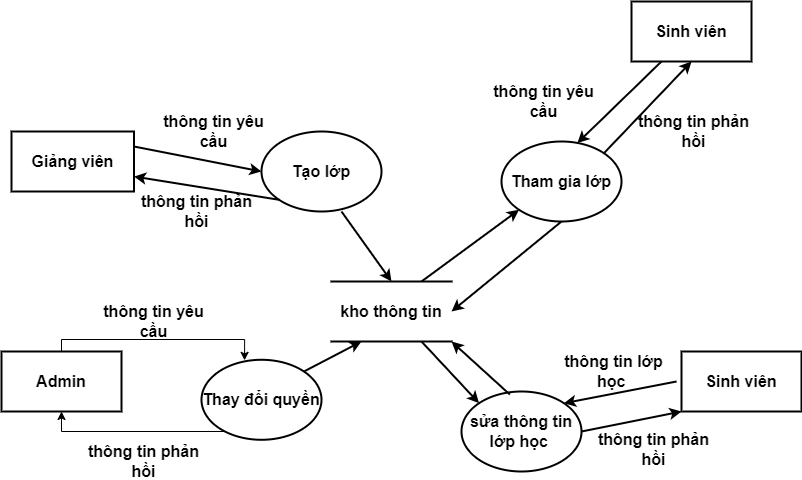

The diagram above was exported from draw.io. Its source (the exported page's mxGraphModel, read from the mxfile embedded in the PNG):
<mxGraphModel dx="1877" dy="483" grid="1" gridSize="10" guides="1" tooltips="1" connect="1" arrows="1" fold="1" page="1" pageScale="1" pageWidth="827" pageHeight="1169" math="0" shadow="0">
  <root>
    <mxCell id="0" />
    <mxCell id="1" parent="0" />
    <mxCell id="2" value="Sinh viên" style="rounded=0;whiteSpace=wrap;html=1;fontSize=16;fontStyle=1;strokeWidth=2;" parent="1" vertex="1">
      <mxGeometry x="610" y="170" width="120" height="60" as="geometry" />
    </mxCell>
    <mxCell id="3" value="Giảng viên" style="rounded=0;whiteSpace=wrap;html=1;fontSize=16;fontStyle=1;strokeWidth=2;" parent="1" vertex="1">
      <mxGeometry x="-10" y="300" width="122.5" height="60" as="geometry" />
    </mxCell>
    <mxCell id="4" value="kho thông tin" style="shape=partialRectangle;whiteSpace=wrap;html=1;left=0;right=0;fillColor=none;fontSize=16;fontStyle=1;strokeWidth=2;" parent="1" vertex="1">
      <mxGeometry x="310" y="450" width="120" height="60" as="geometry" />
    </mxCell>
    <mxCell id="5" value="thông tin yêu cầu" style="text;html=1;strokeColor=none;fillColor=none;align=center;verticalAlign=middle;whiteSpace=wrap;rounded=0;fontSize=16;fontStyle=1;strokeWidth=2;" parent="1" vertex="1">
      <mxGeometry x="130" y="290" width="125" height="20" as="geometry" />
    </mxCell>
    <mxCell id="6" value="&lt;span style=&quot;font-size: 16px;&quot;&gt;Tạo lớp&lt;/span&gt;" style="ellipse;whiteSpace=wrap;html=1;fontSize=16;fontStyle=1;strokeWidth=2;" parent="1" vertex="1">
      <mxGeometry x="240" y="300" width="120" height="80" as="geometry" />
    </mxCell>
    <mxCell id="7" value="&lt;span style=&quot;font-size: 16px;&quot;&gt;Tham gia lớp&lt;/span&gt;" style="ellipse;whiteSpace=wrap;html=1;fontSize=16;fontStyle=1;strokeWidth=2;" parent="1" vertex="1">
      <mxGeometry x="480" y="310" width="120" height="80" as="geometry" />
    </mxCell>
    <mxCell id="8" value="" style="endArrow=classic;html=1;entryX=0;entryY=0.5;entryDx=0;entryDy=0;exitX=1;exitY=0.25;exitDx=0;exitDy=0;fontSize=16;fontStyle=1;strokeWidth=2;" parent="1" source="3" target="6" edge="1">
      <mxGeometry width="50" height="50" relative="1" as="geometry">
        <mxPoint x="280" y="310" as="sourcePoint" />
        <mxPoint x="330" y="260" as="targetPoint" />
      </mxGeometry>
    </mxCell>
    <mxCell id="9" value="" style="endArrow=classic;html=1;entryX=1;entryY=0.75;entryDx=0;entryDy=0;exitX=0;exitY=1;exitDx=0;exitDy=0;fontSize=16;fontStyle=1;strokeWidth=2;" parent="1" source="6" target="3" edge="1">
      <mxGeometry width="50" height="50" relative="1" as="geometry">
        <mxPoint x="280" y="310" as="sourcePoint" />
        <mxPoint x="330" y="260" as="targetPoint" />
      </mxGeometry>
    </mxCell>
    <mxCell id="10" value="thông tin phản hồi" style="text;html=1;strokeColor=none;fillColor=none;align=center;verticalAlign=middle;whiteSpace=wrap;rounded=0;fontSize=16;fontStyle=1;strokeWidth=2;" parent="1" vertex="1">
      <mxGeometry x="112.5" y="370" width="125" height="20" as="geometry" />
    </mxCell>
    <mxCell id="11" value="" style="endArrow=classic;html=1;fontSize=16;fontStyle=1;strokeWidth=2;" parent="1" edge="1">
      <mxGeometry width="50" height="50" relative="1" as="geometry">
        <mxPoint x="320" y="380" as="sourcePoint" />
        <mxPoint x="370" y="450" as="targetPoint" />
      </mxGeometry>
    </mxCell>
    <mxCell id="12" value="" style="endArrow=classic;html=1;entryX=0;entryY=1;entryDx=0;entryDy=0;exitX=0.75;exitY=0;exitDx=0;exitDy=0;fontSize=16;fontStyle=1;strokeWidth=2;" parent="1" source="4" target="7" edge="1">
      <mxGeometry width="50" height="50" relative="1" as="geometry">
        <mxPoint x="280" y="310" as="sourcePoint" />
        <mxPoint x="330" y="260" as="targetPoint" />
      </mxGeometry>
    </mxCell>
    <mxCell id="13" value="" style="endArrow=classic;html=1;entryX=1;entryY=0.5;entryDx=0;entryDy=0;exitX=0.5;exitY=1;exitDx=0;exitDy=0;fontSize=16;fontStyle=1;strokeWidth=2;" parent="1" source="7" target="4" edge="1">
      <mxGeometry width="50" height="50" relative="1" as="geometry">
        <mxPoint x="280" y="310" as="sourcePoint" />
        <mxPoint x="330" y="260" as="targetPoint" />
      </mxGeometry>
    </mxCell>
    <mxCell id="14" value="thông tin yêu cầu" style="text;html=1;strokeColor=none;fillColor=none;align=center;verticalAlign=middle;whiteSpace=wrap;rounded=0;fontSize=16;fontStyle=1;strokeWidth=2;" parent="1" vertex="1">
      <mxGeometry x="460" y="260" width="125" height="20" as="geometry" />
    </mxCell>
    <mxCell id="15" value="thông tin phản hồi" style="text;html=1;strokeColor=none;fillColor=none;align=center;verticalAlign=middle;whiteSpace=wrap;rounded=0;fontSize=16;fontStyle=1;strokeWidth=2;" parent="1" vertex="1">
      <mxGeometry x="610" y="290" width="125" height="20" as="geometry" />
    </mxCell>
    <mxCell id="16" value="" style="endArrow=classic;html=1;entryX=0.632;entryY=0.02;entryDx=0;entryDy=0;entryPerimeter=0;exitX=0.25;exitY=1;exitDx=0;exitDy=0;fontSize=16;fontStyle=1;strokeWidth=2;" parent="1" source="2" target="7" edge="1">
      <mxGeometry width="50" height="50" relative="1" as="geometry">
        <mxPoint x="280" y="310" as="sourcePoint" />
        <mxPoint x="330" y="260" as="targetPoint" />
      </mxGeometry>
    </mxCell>
    <mxCell id="17" value="" style="endArrow=classic;html=1;entryX=0.5;entryY=1;entryDx=0;entryDy=0;exitX=1;exitY=0;exitDx=0;exitDy=0;fontSize=16;fontStyle=1;strokeWidth=2;" parent="1" source="7" target="2" edge="1">
      <mxGeometry width="50" height="50" relative="1" as="geometry">
        <mxPoint x="280" y="310" as="sourcePoint" />
        <mxPoint x="330" y="260" as="targetPoint" />
      </mxGeometry>
    </mxCell>
    <mxCell id="18" value="&lt;span style=&quot;font-size: 16px;&quot;&gt;sửa thông tin lớp học&amp;nbsp;&lt;/span&gt;" style="ellipse;whiteSpace=wrap;html=1;fontSize=16;fontStyle=1;strokeWidth=2;" parent="1" vertex="1">
      <mxGeometry x="440" y="560" width="120" height="80" as="geometry" />
    </mxCell>
    <mxCell id="19" value="" style="endArrow=classic;html=1;entryX=0;entryY=0;entryDx=0;entryDy=0;exitX=0.75;exitY=1;exitDx=0;exitDy=0;fontSize=16;fontStyle=1;strokeWidth=2;" parent="1" source="4" target="18" edge="1">
      <mxGeometry width="50" height="50" relative="1" as="geometry">
        <mxPoint x="380" y="460" as="sourcePoint" />
        <mxPoint x="430" y="410" as="targetPoint" />
      </mxGeometry>
    </mxCell>
    <mxCell id="20" value="Sinh viên" style="rounded=0;whiteSpace=wrap;html=1;fontSize=16;fontStyle=1;strokeWidth=2;" parent="1" vertex="1">
      <mxGeometry x="660" y="520" width="120" height="60" as="geometry" />
    </mxCell>
    <mxCell id="21" value="thông tin lớp học&amp;nbsp;" style="text;html=1;strokeColor=none;fillColor=none;align=center;verticalAlign=middle;whiteSpace=wrap;rounded=0;fontSize=16;fontStyle=1;strokeWidth=2;" parent="1" vertex="1">
      <mxGeometry x="530" y="530" width="125" height="20" as="geometry" />
    </mxCell>
    <mxCell id="22" value="thông tin phản hồi" style="text;html=1;strokeColor=none;fillColor=none;align=center;verticalAlign=middle;whiteSpace=wrap;rounded=0;fontSize=16;fontStyle=1;strokeWidth=2;" parent="1" vertex="1">
      <mxGeometry x="570" y="608.28" width="125" height="20" as="geometry" />
    </mxCell>
    <mxCell id="23" value="" style="endArrow=classic;html=1;entryX=1;entryY=0;entryDx=0;entryDy=0;exitX=1;exitY=1;exitDx=0;exitDy=0;fontSize=16;fontStyle=1;strokeWidth=2;" parent="1" source="21" target="18" edge="1">
      <mxGeometry width="50" height="50" relative="1" as="geometry">
        <mxPoint x="372" y="628.28" as="sourcePoint" />
        <mxPoint x="647.8400000000001" y="629.8799999999999" as="targetPoint" />
      </mxGeometry>
    </mxCell>
    <mxCell id="24" value="" style="endArrow=classic;html=1;entryX=0;entryY=1;entryDx=0;entryDy=0;exitX=1;exitY=0.5;exitDx=0;exitDy=0;fontSize=16;fontStyle=1;strokeWidth=2;" parent="1" source="18" target="20" edge="1">
      <mxGeometry width="50" height="50" relative="1" as="geometry">
        <mxPoint x="674.4264068711927" y="639.9957287525383" as="sourcePoint" />
        <mxPoint x="422" y="578.28" as="targetPoint" />
      </mxGeometry>
    </mxCell>
    <mxCell id="25" value="" style="endArrow=classic;html=1;entryX=1;entryY=1;entryDx=0;entryDy=0;exitX=0.403;exitY=0.038;exitDx=0;exitDy=0;exitPerimeter=0;fontSize=16;fontStyle=1;strokeWidth=2;" parent="1" source="18" target="4" edge="1">
      <mxGeometry width="50" height="50" relative="1" as="geometry">
        <mxPoint x="220" y="310" as="sourcePoint" />
        <mxPoint x="270" y="260" as="targetPoint" />
      </mxGeometry>
    </mxCell>
    <mxCell id="rbiS7DL10S3XUTkqAWS9-31" style="edgeStyle=orthogonalEdgeStyle;rounded=0;orthogonalLoop=1;jettySize=auto;html=1;entryX=0.359;entryY=0.007;entryDx=0;entryDy=0;entryPerimeter=0;" parent="1" source="rbiS7DL10S3XUTkqAWS9-25" target="rbiS7DL10S3XUTkqAWS9-26" edge="1">
      <mxGeometry relative="1" as="geometry">
        <Array as="points">
          <mxPoint x="40" y="508" />
          <mxPoint x="223" y="508" />
        </Array>
      </mxGeometry>
    </mxCell>
    <mxCell id="rbiS7DL10S3XUTkqAWS9-25" value="Admin" style="rounded=0;whiteSpace=wrap;html=1;fontSize=16;fontStyle=1;strokeWidth=2;" parent="1" vertex="1">
      <mxGeometry x="-20" y="520" width="120" height="60" as="geometry" />
    </mxCell>
    <mxCell id="rbiS7DL10S3XUTkqAWS9-33" style="edgeStyle=orthogonalEdgeStyle;rounded=0;orthogonalLoop=1;jettySize=auto;html=1;entryX=0.5;entryY=1;entryDx=0;entryDy=0;" parent="1" source="rbiS7DL10S3XUTkqAWS9-26" target="rbiS7DL10S3XUTkqAWS9-25" edge="1">
      <mxGeometry relative="1" as="geometry">
        <Array as="points">
          <mxPoint x="40" y="600" />
        </Array>
      </mxGeometry>
    </mxCell>
    <mxCell id="rbiS7DL10S3XUTkqAWS9-26" value="&lt;span style=&quot;font-size: 16px;&quot;&gt;Thay đổi quyền&lt;/span&gt;" style="ellipse;whiteSpace=wrap;html=1;fontSize=16;fontStyle=1;strokeWidth=2;" parent="1" vertex="1">
      <mxGeometry x="180" y="528.28" width="120" height="80" as="geometry" />
    </mxCell>
    <mxCell id="rbiS7DL10S3XUTkqAWS9-27" value="thông tin phản hồi" style="text;html=1;strokeColor=none;fillColor=none;align=center;verticalAlign=middle;whiteSpace=wrap;rounded=0;fontSize=16;fontStyle=1;strokeWidth=2;" parent="1" vertex="1">
      <mxGeometry x="60" y="620" width="125" height="20" as="geometry" />
    </mxCell>
    <mxCell id="rbiS7DL10S3XUTkqAWS9-34" value="thông tin yêu cầu" style="text;html=1;strokeColor=none;fillColor=none;align=center;verticalAlign=middle;whiteSpace=wrap;rounded=0;fontSize=16;fontStyle=1;strokeWidth=2;" parent="1" vertex="1">
      <mxGeometry x="70" y="480" width="125" height="20" as="geometry" />
    </mxCell>
    <mxCell id="rbiS7DL10S3XUTkqAWS9-35" value="" style="endArrow=classic;html=1;fontSize=16;fontStyle=1;strokeWidth=2;exitX=1;exitY=0;exitDx=0;exitDy=0;entryX=0.25;entryY=1;entryDx=0;entryDy=0;" parent="1" source="rbiS7DL10S3XUTkqAWS9-26" target="4" edge="1">
      <mxGeometry width="50" height="50" relative="1" as="geometry">
        <mxPoint x="330" y="390" as="sourcePoint" />
        <mxPoint x="380" y="460" as="targetPoint" />
      </mxGeometry>
    </mxCell>
  </root>
</mxGraphModel>